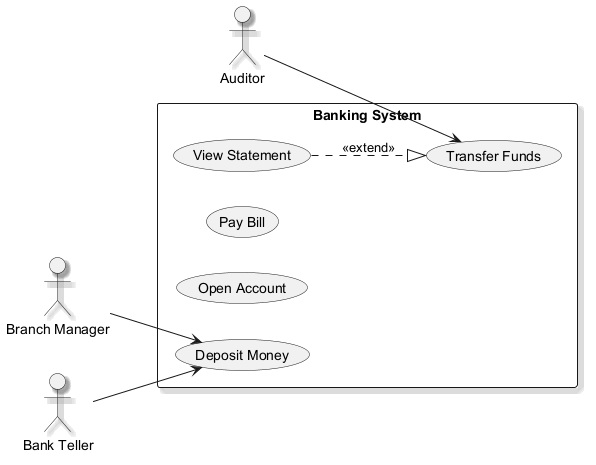

The diagram above was rendered by PlantUML. Its source (embedded in the PNG):
@startuml
skinparam backgroundColor #FFFFFF
skinparam classBackgroundColor #F3E5F5
skinparam classBorderColor #6A1B9A
skinparam shadowing true
left to right direction
actor "Auditor" as Auditor
actor "Branch Manager" as BranchManager
actor "Bank Teller" as BankTeller
rectangle "Banking System" {
  usecase "View Statement" as UC_ViewStatement
  usecase "Pay Bill" as UC_PayBill
  usecase "Open Account" as UC_OpenAccount
  usecase "Transfer Funds" as UC_TransferFunds
  usecase "Deposit Money" as UC_DepositMoney
}
Auditor --> UC_TransferFunds
BranchManager --> UC_DepositMoney
BankTeller --> UC_DepositMoney
UC_ViewStatement ..|> UC_TransferFunds : <<extend>>
@enduml